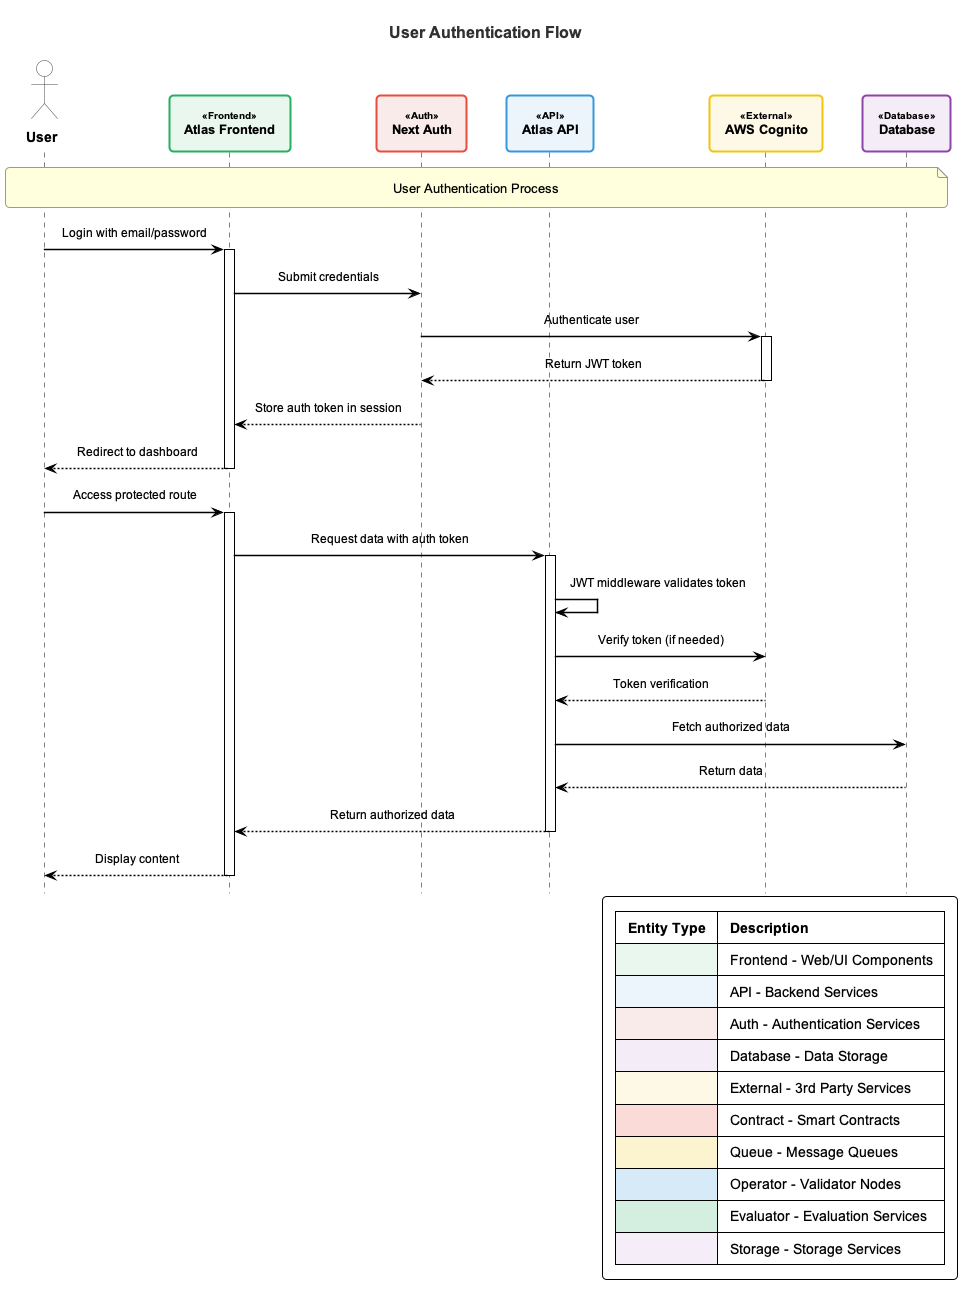

The diagram above was rendered by PlantUML. Its source (embedded in the PNG):
@startuml atlas-auth-flow

!include common-style.puml

title User Authentication Flow

actor User
participant "Atlas Frontend" as Frontend <<Frontend>>
participant "Next Auth" as NextAuth <<Auth>>
participant "Atlas API" as API <<API>>
participant "AWS Cognito" as Cognito <<External>>
participant "Database" as DB <<Database>>

note over User, DB: User Authentication Process

User -> Frontend: Login with email/password
activate Frontend
Frontend -> NextAuth: Submit credentials
NextAuth -> Cognito: Authenticate user
activate Cognito
Cognito --> NextAuth: Return JWT token
deactivate Cognito
NextAuth --> Frontend: Store auth token in session
Frontend --> User: Redirect to dashboard
deactivate Frontend

User -> Frontend: Access protected route
activate Frontend
Frontend -> API: Request data with auth token
activate API
API -> API: JWT middleware validates token
API -> Cognito: Verify token (if needed)
Cognito --> API: Token verification
API -> DB: Fetch authorized data
DB --> API: Return data
API --> Frontend: Return authorized data
deactivate API
Frontend --> User: Display content
deactivate Frontend
@enduml